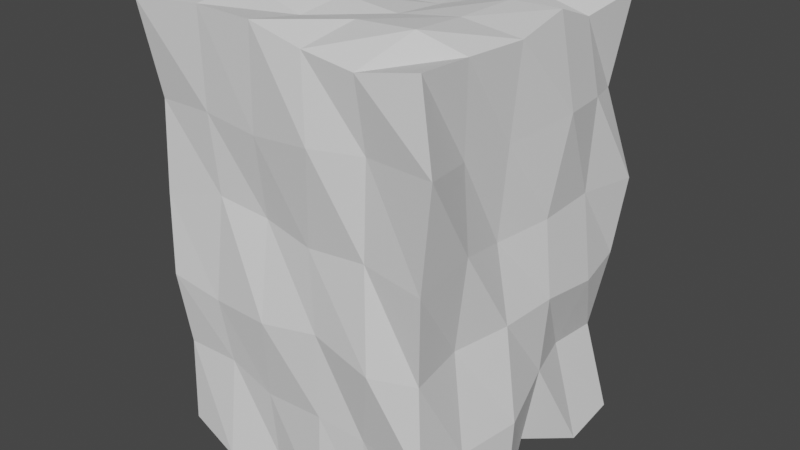 # Source: TestTileset.blend  (saved by Blender 2.90.8; exported with 4.5.12 LTS)
import bpy
from mathutils import Matrix  # noqa: F401  (used for matrix-valued properties, if any)

bpy.ops.wm.read_factory_settings(use_empty=True)
scene = bpy.context.scene
scene.name = 'Scene'

# ---- collections
col_collection = bpy.data.collections.new('Collection'); scene.collection.children.link(col_collection)

# ---- world
world_world = bpy.data.worlds.new('World'); scene.world = world_world
world_world.use_nodes = True; world_world.node_tree.nodes.clear()
_N = world_world.node_tree.nodes; _L = world_world.node_tree.links
n0 = _N.new('ShaderNodeOutputWorld'); n0.name = 'World Output'; n0.location = (300, 300)
n1 = _N.new('ShaderNodeBackground'); n1.name = 'Background'; n1.location = (10, 300)
n1.inputs[0].default_value = (0.05088, 0.05088, 0.05088, 1.0)
_L.new(n1.outputs[0], n0.inputs[0])
n0.is_active_output = True
world_world.color = (0.05088, 0.05088, 0.05088)
world_world.use_sun_shadow = False
world_world.sun_shadow_jitter_overblur = 0.0

# ---- meshes
me_cube_001 = bpy.data.meshes.new('Cube.001')
me_cube_001.from_pydata([(-1.017, -1.105, -0.1384), (-1.089, -1.212, 3.093), (-1.028, 1.09, -0.208), (-1.066, 1.081, 3.045), (1.097, -1.078, -0.1478), (1.09, -1.086, 3.048), (1.206, 1.086, -0.2248), (1.134, 1.056, 3.053), (-1.019, 0.6208, -0.1061), (-1.006, 0.1917, -0.1484), (-1.041, -0.231, -0.1231), (-1.068, -0.6745, -0.2364), (-1.019, -1.078, 0.5241), (-1.035, -1.163, 1.114), (-1.069, -1.118, 1.715), (-1.058, -1.087, 2.394), (-1.067, -0.665, 2.948), (-1.076, -0.2451, 2.961), (-1.048, 0.1852, 3.008), (-1.065, 0.6613, 3.132), (-1.052, 1.097, 2.457), (-1.052, 1.042, 1.731), (-1.054, 1.114, 1.091), (-1.066, 1.063, 0.4093), (0.7687, 1.112, -0.3096), (0.2717, 1.08, -0.2628), (-0.1882, 1.058, -0.1622), (-0.6006, 1.074, -0.2423), (-0.6225, 1.011, 2.974), (-0.1449, 1.08, 3.133), (0.3059, 1.101, 3.137), (0.6181, 1.021, 2.984), (1.04, 1.0, 2.375), (1.212, 1.103, 1.719), (1.153, 1.046, 1.126), (1.038, 1.013, 0.4879), (1.138, -0.6699, -0.1563), (1.224, -0.2654, -0.2953), (1.036, 0.1817, -0.09864), (1.204, 0.6567, -0.2919), (1.074, 0.6084, 2.963), (1.13, 0.1992, 3.112), (1.177, -0.276, 3.049), (1.097, -0.6834, 3.033), (1.227, -1.155, 2.488), (1.134, -1.13, 1.721), (1.106, -1.103, 1.081), (1.171, -1.156, 0.4292), (-0.5862, -1.168, -0.2472), (-0.1855, -1.069, -0.1046), (0.2721, -1.147, -0.2832), (0.6231, -1.075, -0.1457), (0.6265, -1.101, 2.951), (0.2294, -1.104, 3.003), (-0.1467, -1.141, 3.112), (-0.5874, -1.146, 3.126), (-0.5986, -0.7167, 3.162), (-0.6291, -0.2551, 3.018), (-0.6511, 0.1767, 2.995), (-0.598, 0.5974, 3.036), (-0.1873, -0.6759, 3.024), (-0.1724, -0.2917, 3.074), (-0.2232, 0.1743, 2.959), (-0.2015, 0.5995, 2.997), (0.2765, -0.6891, 3.09), (0.2604, -0.2798, 3.028), (0.2296, 0.174, 2.983), (0.2218, 0.6087, 3.0), (0.7518, -0.7161, 3.128), (0.7102, -0.2446, 3.084), (0.7738, 0.1769, 3.11), (0.671, 0.6139, 3.058), (0.6358, -1.086, 0.4378), (0.2885, -1.131, 0.491), (-0.2233, -1.088, 0.4214), (-0.5902, -1.075, 0.5338), (0.7689, -1.198, 1.054), (0.2771, -1.127, 1.127), (-0.1604, -1.178, 1.062), (-0.6438, -1.128, 1.031), (0.6673, -1.084, 1.76), (0.1908, -1.069, 1.702), (-0.2096, -1.027, 1.761), (-0.5812, -1.077, 1.826), (0.6694, -1.056, 2.445), (0.293, -1.16, 2.429), (-0.1922, -1.117, 2.369), (-0.616, -1.109, 2.413), (1.022, 0.5947, 0.5178), (1.141, 0.1957, 0.5347), (1.249, -0.2519, 0.3977), (1.157, -0.7086, 0.3636), (1.209, 0.6585, 1.083), (1.189, 0.188, 1.138), (1.152, -0.2526, 1.123), (1.035, -0.6584, 1.086), (1.146, 0.6205, 1.755), (1.138, 0.1704, 1.729), (1.038, -0.2425, 1.69), (1.127, -0.6732, 1.797), (1.168, 0.6398, 2.441), (1.252, 0.2034, 2.481), (1.087, -0.2297, 2.365), (1.055, -0.6379, 2.381), (-0.6215, 1.023, 0.4643), (-0.1536, 1.098, 0.3716), (0.2201, 1.058, 0.4367), (0.6852, 1.044, 0.4112), (-0.5661, 1.091, 1.174), (-0.1586, 1.08, 1.12), (0.2714, 1.066, 1.056), (0.7299, 1.071, 1.174), (-0.6141, 1.095, 1.725), (-0.1875, 1.02, 1.751), (0.2822, 1.084, 1.755), (0.6389, 1.044, 1.695), (-0.6231, 1.013, 2.358), (-0.1176, 1.086, 2.518), (0.3007, 1.057, 2.447), (0.6911, 1.086, 2.402), (-1.029, -0.6654, 0.4947), (-1.05, -0.2629, 0.4172), (-1.066, 0.1879, 0.4197), (-1.005, 0.6163, 0.5658), (-1.033, -0.7088, 1.128), (-1.043, -0.2492, 1.101), (-1.012, 0.1967, 1.174), (-1.048, 0.6242, 1.097), (-1.036, -0.6908, 1.796), (-1.069, -0.2259, 1.711), (-1.061, 0.17, 1.743), (-1.055, 0.6339, 1.757), (-1.063, -0.6803, 2.433), (-1.022, -0.2362, 2.427), (-1.036, 0.1962, 2.478), (-1.036, 0.6034, 2.368)], [], [(135, 19, 3, 20), (119, 31, 7, 32), (103, 43, 5, 44), (87, 55, 1, 15), (71, 40, 7, 31), (19, 59, 28, 3), (59, 63, 29, 28), (63, 67, 30, 29), (67, 71, 31, 30), (1, 55, 56, 16), (16, 56, 57, 17), (17, 57, 58, 18), (18, 58, 59, 19), (55, 54, 60, 56), (56, 60, 61, 57), (57, 61, 62, 58), (58, 62, 63, 59), (54, 53, 64, 60), (60, 64, 65, 61), (61, 65, 66, 62), (62, 66, 67, 63), (53, 52, 68, 64), (64, 68, 69, 65), (65, 69, 70, 66), (66, 70, 71, 67), (52, 5, 43, 68), (68, 43, 42, 69), (69, 42, 41, 70), (70, 41, 40, 71), (48, 75, 12, 0), (75, 79, 13, 12), (79, 83, 14, 13), (83, 87, 15, 14), (4, 47, 72, 51), (51, 72, 73, 50), (50, 73, 74, 49), (49, 74, 75, 48), (47, 46, 76, 72), (72, 76, 77, 73), (73, 77, 78, 74), (74, 78, 79, 75), (46, 45, 80, 76), (76, 80, 81, 77), (77, 81, 82, 78), (78, 82, 83, 79), (45, 44, 84, 80), (80, 84, 85, 81), (81, 85, 86, 82), (82, 86, 87, 83), (44, 5, 52, 84), (84, 52, 53, 85), (85, 53, 54, 86), (86, 54, 55, 87), (36, 91, 47, 4), (91, 95, 46, 47), (95, 99, 45, 46), (99, 103, 44, 45), (6, 35, 88, 39), (39, 88, 89, 38), (38, 89, 90, 37), (37, 90, 91, 36), (35, 34, 92, 88), (88, 92, 93, 89), (89, 93, 94, 90), (90, 94, 95, 91), (34, 33, 96, 92), (92, 96, 97, 93), (93, 97, 98, 94), (94, 98, 99, 95), (33, 32, 100, 96), (96, 100, 101, 97), (97, 101, 102, 98), (98, 102, 103, 99), (32, 7, 40, 100), (100, 40, 41, 101), (101, 41, 42, 102), (102, 42, 43, 103), (24, 107, 35, 6), (107, 111, 34, 35), (111, 115, 33, 34), (115, 119, 32, 33), (2, 23, 104, 27), (27, 104, 105, 26), (26, 105, 106, 25), (25, 106, 107, 24), (23, 22, 108, 104), (104, 108, 109, 105), (105, 109, 110, 106), (106, 110, 111, 107), (22, 21, 112, 108), (108, 112, 113, 109), (109, 113, 114, 110), (110, 114, 115, 111), (21, 20, 116, 112), (112, 116, 117, 113), (113, 117, 118, 114), (114, 118, 119, 115), (20, 3, 28, 116), (116, 28, 29, 117), (117, 29, 30, 118), (118, 30, 31, 119), (8, 123, 23, 2), (123, 127, 22, 23), (127, 131, 21, 22), (131, 135, 20, 21), (0, 12, 120, 11), (11, 120, 121, 10), (10, 121, 122, 9), (9, 122, 123, 8), (12, 13, 124, 120), (120, 124, 125, 121), (121, 125, 126, 122), (122, 126, 127, 123), (13, 14, 128, 124), (124, 128, 129, 125), (125, 129, 130, 126), (126, 130, 131, 127), (14, 15, 132, 128), (128, 132, 133, 129), (129, 133, 134, 130), (130, 134, 135, 131), (15, 1, 16, 132), (132, 16, 17, 133), (133, 17, 18, 134), (134, 18, 19, 135)])
_uv = me_cube_001.uv_layers.new(name='UVMap')
_uv.uv.foreach_set('vector', [0.575, 0.2, 0.625, 0.2, 0.625, 0.25, 0.575, 0.25, 0.575, 0.45, 0.625, 0.45, 0.625, 0.5, 0.575, 0.5, 0.575, 0.7, 0.625, 0.7, 0.625, 0.75, 0.575, 0.75, 0.575, 0.95, 0.625, 0.95, 0.625, 1.0, 0.575, 1.0, 0.625, 0.52, 0.625, 0.55, 0.625, 0.5, 0.625, 0.45, 0.625, 0.4, 0.625, 0.43, 0.625, 0.3, 0.625, 0.25, 0.625, 0.43, 0.625, 0.46, 0.625, 0.35, 0.625, 0.3, 0.625, 0.46, 0.625, 0.49, 0.625, 0.4, 0.625, 0.35, 0.625, 0.49, 0.625, 0.52, 0.625, 0.45, 0.625, 0.4, 0.625, 1.0, 0.625, 0.95, 0.625, 0.82, 0.625, 0.85, 0.625, 0.85, 0.625, 0.82, 0.625, 0.69, 0.625, 0.7, 0.625, 0.7, 0.625, 0.69, 0.625, 0.56, 0.625, 0.55, 0.625, 0.55, 0.625, 0.56, 0.625, 0.43, 0.625, 0.4, 0.625, 0.95, 0.625, 0.9, 0.625, 0.79, 0.625, 0.82, 0.625, 0.82, 0.625, 0.79, 0.625, 0.68, 0.625, 0.69, 0.625, 0.69, 0.625, 0.68, 0.625, 0.57, 0.625, 0.56, 0.625, 0.56, 0.625, 0.57, 0.625, 0.46, 0.625, 0.43, 0.625, 0.9, 0.625, 0.85, 0.625, 0.76, 0.625, 0.79, 0.625, 0.79, 0.625, 0.76, 0.625, 0.67, 0.625, 0.68, 0.625, 0.68, 0.625, 0.67, 0.625, 0.58, 0.625, 0.57, 0.625, 0.57, 0.625, 0.58, 0.625, 0.49, 0.625, 0.46, 0.625, 0.85, 0.625, 0.8, 0.625, 0.73, 0.625, 0.76, 0.625, 0.76, 0.625, 0.73, 0.625, 0.66, 0.625, 0.67, 0.625, 0.67, 0.625, 0.66, 0.625, 0.59, 0.625, 0.58, 0.625, 0.58, 0.625, 0.59, 0.625, 0.52, 0.625, 0.49, 0.625, 0.8, 0.625, 0.75, 0.625, 0.7, 0.625, 0.73, 0.625, 0.73, 0.625, 0.7, 0.625, 0.65, 0.625, 0.66, 0.625, 0.66, 0.625, 0.65, 0.625, 0.6, 0.625, 0.59, 0.625, 0.59, 0.625, 0.6, 0.625, 0.55, 0.625, 0.52, 0.375, 0.95, 0.425, 0.95, 0.425, 1.0, 0.375, 1.0, 0.425, 0.95, 0.475, 0.95, 0.475, 1.0, 0.425, 1.0, 0.475, 0.95, 0.525, 0.95, 0.525, 1.0, 0.475, 1.0, 0.525, 0.95, 0.575, 0.95, 0.575, 1.0, 0.525, 1.0, 0.375, 0.75, 0.425, 0.75, 0.425, 0.8, 0.375, 0.8, 0.375, 0.8, 0.425, 0.8, 0.425, 0.85, 0.375, 0.85, 0.375, 0.85, 0.425, 0.85, 0.425, 0.9, 0.375, 0.9, 0.375, 0.9, 0.425, 0.9, 0.425, 0.95, 0.375, 0.95, 0.425, 0.75, 0.475, 0.75, 0.475, 0.8, 0.425, 0.8, 0.425, 0.8, 0.475, 0.8, 0.475, 0.85, 0.425, 0.85, 0.425, 0.85, 0.475, 0.85, 0.475, 0.9, 0.425, 0.9, 0.425, 0.9, 0.475, 0.9, 0.475, 0.95, 0.425, 0.95, 0.475, 0.75, 0.525, 0.75, 0.525, 0.8, 0.475, 0.8, 0.475, 0.8, 0.525, 0.8, 0.525, 0.85, 0.475, 0.85, 0.475, 0.85, 0.525, 0.85, 0.525, 0.9, 0.475, 0.9, 0.475, 0.9, 0.525, 0.9, 0.525, 0.95, 0.475, 0.95, 0.525, 0.75, 0.575, 0.75, 0.575, 0.8, 0.525, 0.8, 0.525, 0.8, 0.575, 0.8, 0.575, 0.85, 0.525, 0.85, 0.525, 0.85, 0.575, 0.85, 0.575, 0.9, 0.525, 0.9, 0.525, 0.9, 0.575, 0.9, 0.575, 0.95, 0.525, 0.95, 0.575, 0.75, 0.625, 0.75, 0.625, 0.8, 0.575, 0.8, 0.575, 0.8, 0.625, 0.8, 0.625, 0.85, 0.575, 0.85, 0.575, 0.85, 0.625, 0.85, 0.625, 0.9, 0.575, 0.9, 0.575, 0.9, 0.625, 0.9, 0.625, 0.95, 0.575, 0.95, 0.375, 0.7, 0.425, 0.7, 0.425, 0.75, 0.375, 0.75, 0.425, 0.7, 0.475, 0.7, 0.475, 0.75, 0.425, 0.75, 0.475, 0.7, 0.525, 0.7, 0.525, 0.75, 0.475, 0.75, 0.525, 0.7, 0.575, 0.7, 0.575, 0.75, 0.525, 0.75, 0.375, 0.5, 0.425, 0.5, 0.425, 0.55, 0.375, 0.55, 0.375, 0.55, 0.425, 0.55, 0.425, 0.6, 0.375, 0.6, 0.375, 0.6, 0.425, 0.6, 0.425, 0.65, 0.375, 0.65, 0.375, 0.65, 0.425, 0.65, 0.425, 0.7, 0.375, 0.7, 0.425, 0.5, 0.475, 0.5, 0.475, 0.55, 0.425, 0.55, 0.425, 0.55, 0.475, 0.55, 0.475, 0.6, 0.425, 0.6, 0.425, 0.6, 0.475, 0.6, 0.475, 0.65, 0.425, 0.65, 0.425, 0.65, 0.475, 0.65, 0.475, 0.7, 0.425, 0.7, 0.475, 0.5, 0.525, 0.5, 0.525, 0.55, 0.475, 0.55, 0.475, 0.55, 0.525, 0.55, 0.525, 0.6, 0.475, 0.6, 0.475, 0.6, 0.525, 0.6, 0.525, 0.65, 0.475, 0.65, 0.475, 0.65, 0.525, 0.65, 0.525, 0.7, 0.475, 0.7, 0.525, 0.5, 0.575, 0.5, 0.575, 0.55, 0.525, 0.55, 0.525, 0.55, 0.575, 0.55, 0.575, 0.6, 0.525, 0.6, 0.525, 0.6, 0.575, 0.6, 0.575, 0.65, 0.525, 0.65, 0.525, 0.65, 0.575, 0.65, 0.575, 0.7, 0.525, 0.7, 0.575, 0.5, 0.625, 0.5, 0.625, 0.55, 0.575, 0.55, 0.575, 0.55, 0.625, 0.55, 0.625, 0.6, 0.575, 0.6, 0.575, 0.6, 0.625, 0.6, 0.625, 0.65, 0.575, 0.65, 0.575, 0.65, 0.625, 0.65, 0.625, 0.7, 0.575, 0.7, 0.375, 0.45, 0.425, 0.45, 0.425, 0.5, 0.375, 0.5, 0.425, 0.45, 0.475, 0.45, 0.475, 0.5, 0.425, 0.5, 0.475, 0.45, 0.525, 0.45, 0.525, 0.5, 0.475, 0.5, 0.525, 0.45, 0.575, 0.45, 0.575, 0.5, 0.525, 0.5, 0.375, 0.25, 0.425, 0.25, 0.425, 0.3, 0.375, 0.3, 0.375, 0.3, 0.425, 0.3, 0.425, 0.35, 0.375, 0.35, 0.375, 0.35, 0.425, 0.35, 0.425, 0.4, 0.375, 0.4, 0.375, 0.4, 0.425, 0.4, 0.425, 0.45, 0.375, 0.45, 0.425, 0.25, 0.475, 0.25, 0.475, 0.3, 0.425, 0.3, 0.425, 0.3, 0.475, 0.3, 0.475, 0.35, 0.425, 0.35, 0.425, 0.35, 0.475, 0.35, 0.475, 0.4, 0.425, 0.4, 0.425, 0.4, 0.475, 0.4, 0.475, 0.45, 0.425, 0.45, 0.475, 0.25, 0.525, 0.25, 0.525, 0.3, 0.475, 0.3, 0.475, 0.3, 0.525, 0.3, 0.525, 0.35, 0.475, 0.35, 0.475, 0.35, 0.525, 0.35, 0.525, 0.4, 0.475, 0.4, 0.475, 0.4, 0.525, 0.4, 0.525, 0.45, 0.475, 0.45, 0.525, 0.25, 0.575, 0.25, 0.575, 0.3, 0.525, 0.3, 0.525, 0.3, 0.575, 0.3, 0.575, 0.35, 0.525, 0.35, 0.525, 0.35, 0.575, 0.35, 0.575, 0.4, 0.525, 0.4, 0.525, 0.4, 0.575, 0.4, 0.575, 0.45, 0.525, 0.45, 0.575, 0.25, 0.625, 0.25, 0.625, 0.3, 0.575, 0.3, 0.575, 0.3, 0.625, 0.3, 0.625, 0.35, 0.575, 0.35, 0.575, 0.35, 0.625, 0.35, 0.625, 0.4, 0.575, 0.4, 0.575, 0.4, 0.625, 0.4, 0.625, 0.45, 0.575, 0.45, 0.375, 0.2, 0.425, 0.2, 0.425, 0.25, 0.375, 0.25, 0.425, 0.2, 0.475, 0.2, 0.475, 0.25, 0.425, 0.25, 0.475, 0.2, 0.525, 0.2, 0.525, 0.25, 0.475, 0.25, 0.525, 0.2, 0.575, 0.2, 0.575, 0.25, 0.525, 0.25, 0.375, 0.0, 0.425, 0.0, 0.425, 0.05, 0.375, 0.05, 0.375, 0.05, 0.425, 0.05, 0.425, 0.1, 0.375, 0.1, 0.375, 0.1, 0.425, 0.1, 0.425, 0.15, 0.375, 0.15, 0.375, 0.15, 0.425, 0.15, 0.425, 0.2, 0.375, 0.2, 0.425, 0.0, 0.475, 0.0, 0.475, 0.05, 0.425, 0.05, 0.425, 0.05, 0.475, 0.05, 0.475, 0.1, 0.425, 0.1, 0.425, 0.1, 0.475, 0.1, 0.475, 0.15, 0.425, 0.15, 0.425, 0.15, 0.475, 0.15, 0.475, 0.2, 0.425, 0.2, 0.475, 0.0, 0.525, 0.0, 0.525, 0.05, 0.475, 0.05, 0.475, 0.05, 0.525, 0.05, 0.525, 0.1, 0.475, 0.1, 0.475, 0.1, 0.525, 0.1, 0.525, 0.15, 0.475, 0.15, 0.475, 0.15, 0.525, 0.15, 0.525, 0.2, 0.475, 0.2, 0.525, 0.0, 0.575, 0.0, 0.575, 0.05, 0.525, 0.05, 0.525, 0.05, 0.575, 0.05, 0.575, 0.1, 0.525, 0.1, 0.525, 0.1, 0.575, 0.1, 0.575, 0.15, 0.525, 0.15, 0.525, 0.15, 0.575, 0.15, 0.575, 0.2, 0.525, 0.2, 0.575, 0.0, 0.625, 0.0, 0.625, 0.05, 0.575, 0.05, 0.575, 0.05, 0.625, 0.05, 0.625, 0.1, 0.575, 0.1, 0.575, 0.1, 0.625, 0.1, 0.625, 0.15, 0.575, 0.15, 0.575, 0.15, 0.625, 0.15, 0.625, 0.2, 0.575, 0.2])
me_cube_001.use_remesh_fix_poles = True
me_cube_001.use_remesh_preserve_attributes = False
me_cube_001.use_mirror_vertex_groups = False
me_cube_001.update()
me_cube_002 = bpy.data.meshes.new('Cube.002')
me_cube_002.from_pydata([(-1.0, -1.0, 0.0), (-1.0, -1.0, 0.1), (-1.0, 1.0, 0.0), (-1.0, 1.0, 0.1), (1.0, -1.0, 0.0), (1.0, -1.0, 0.1), (1.0, 1.0, 0.0), (1.0, 1.0, 0.1)], [], [(0, 1, 3, 2), (2, 3, 7, 6), (6, 7, 5, 4), (4, 5, 1, 0), (2, 6, 4, 0), (7, 3, 1, 5)])
_uv = me_cube_002.uv_layers.new(name='UVMap')
_uv.uv.foreach_set('vector', [0.375, 0.0, 0.625, 0.0, 0.625, 0.25, 0.375, 0.25, 0.375, 0.25, 0.625, 0.25, 0.625, 0.5, 0.375, 0.5, 0.375, 0.5, 0.625, 0.5, 0.625, 0.75, 0.375, 0.75, 0.375, 0.75, 0.625, 0.75, 0.625, 1.0, 0.375, 1.0, 0.125, 0.5, 0.375, 0.5, 0.375, 0.75, 0.125, 0.75, 0.625, 0.5, 0.875, 0.5, 0.875, 0.75, 0.625, 0.75])
me_cube_002.use_remesh_fix_poles = True
me_cube_002.use_remesh_preserve_attributes = False
me_cube_002.use_mirror_vertex_groups = False
me_cube_002.update()

# ---- objects
ob_wall_col = bpy.data.objects.new('Wall-col', me_cube_001)
ob_floor = bpy.data.objects.new('Floor', me_cube_002)

# ---- transforms, parenting, visibility, modifiers, constraints
ob_wall_col.location = (0.0, 0.0, 0.0)
ob_wall_col.lineart.crease_threshold = 0.0
ob_floor.location = (0.0, 0.0, 0.0)
ob_floor.lineart.crease_threshold = 0.0

# ---- collection membership
col_collection.objects.link(ob_wall_col)
col_collection.objects.link(ob_floor)

# ---- scene / render settings (as saved in the file)
scene.frame_start = 1; scene.frame_end = 250; scene.frame_set(1)
scene.render.engine = 'BLENDER_EEVEE_NEXT'
scene.cycles.use_denoising = False
scene.cycles.samples = 128
scene.cycles.sampling_pattern = 'TABULATED_SOBOL'
scene.cycles.use_adaptive_sampling = False
scene.cycles.use_light_tree = False
scene.view_settings.view_transform = 'Filmic'
bpy.context.view_layer.update()

# ---- added for rendering (the .blend has no active camera and no usable light): camera, sun
cam_auto = bpy.data.cameras.new('AutoCamera')
cam_auto.lens = 50.0
cam_auto.sensor_width = 36.0
cam_auto.clip_end = 1000.0
ob_auto_camera = bpy.data.objects.new('AutoCamera', cam_auto)
scene.collection.objects.link(ob_auto_camera)
ob_auto_camera.location = (4.51327, -5.36676, 4.97137)
ob_auto_camera.rotation_euler = (1.09748, -7.21219e-08, 0.694738)
scene.camera = ob_auto_camera
light_auto_sun = bpy.data.lights.new('AutoSun', 'SUN')
light_auto_sun.energy = 3.0
light_auto_sun.angle = 0.0523599
ob_auto_sun = bpy.data.objects.new('AutoSun', light_auto_sun)
scene.collection.objects.link(ob_auto_sun)
ob_auto_sun.rotation_euler = (0.872665, 0.174533, 0.523599)
bpy.context.view_layer.update()
